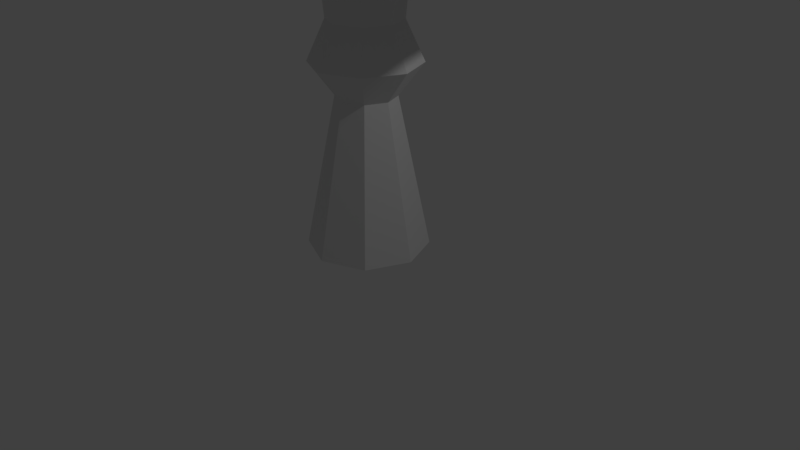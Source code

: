 # Source: Mushroom3.blend  (saved by Blender 2.78.0; exported with 4.5.12 LTS)
import bpy
from mathutils import Matrix  # noqa: F401  (used for matrix-valued properties, if any)

bpy.ops.wm.read_factory_settings(use_empty=True)
scene = bpy.context.scene
scene.name = 'Scene'

# ---- collections
col_collection_1 = bpy.data.collections.new('Collection 1'); scene.collection.children.link(col_collection_1)

# ---- world
world_world = bpy.data.worlds.new('World'); scene.world = world_world
world_world.color = (0.05088, 0.05088, 0.05088)
world_world.use_sun_shadow = False
world_world.sun_shadow_jitter_overblur = 0.0
world_world.cycles.sampling_method = 'MANUAL'

# ---- cameras
cam_camera = bpy.data.cameras.new('Camera')
cam_camera.clip_end = 100.0
cam_camera.lens = 35.0
cam_camera.sensor_width = 32.0
cam_camera.sensor_height = 18.0
cam_camera.ortho_scale = 7.314
cam_camera.dof.focus_distance = 0.0
cam_camera.dof.aperture_fstop = 128.0

# ---- lights
light_lamp = bpy.data.lights.new('Lamp', 'POINT')
light_lamp.transmission_factor = 0.0
light_lamp.cutoff_distance = 30.0
light_lamp.energy = 100.0
light_lamp.shadow_buffer_clip_start = 1.001
light_lamp.shadow_soft_size = 0.1
light_lamp.shadow_maximum_resolution = 0.006
light_lamp.use_absolute_resolution = True

# ---- meshes
me_cylinder = bpy.data.meshes.new('Cylinder')
me_cylinder.from_pydata([(-2.551e-08, 0.3781, 2.122), (-1.868e-08, 0.5589, 4.029), (0.2674, 0.2674, 2.122), (0.3952, 0.3952, 4.029), (0.3781, -1.169e-08, 2.122), (0.5589, -9.033e-09, 4.029), (0.2674, -0.2674, 2.122), (0.3952, -0.3952, 4.029), (-5.857e-08, -0.3781, 2.122), (-6.755e-08, -0.5589, 4.029), (-0.2674, -0.2674, 2.122), (-0.3952, -0.3952, 4.029), (-0.3781, 9.35e-09, 2.122), (-0.5589, 2.206e-08, 4.029), (-0.2674, 0.2674, 2.122), (-0.3952, 0.3952, 4.029), (1.604, 1.604, 4.029), (1.109e-08, 2.269, 4.029), (2.269, -1.086e-07, 4.029), (1.604, -1.604, 4.029), (-1.872e-07, -2.269, 4.029), (-1.604, -1.604, 4.029), (-2.269, 1.76e-08, 4.029), (-1.604, 1.604, 4.029), (0.7277, 0.7277, 9.158), (-1.678e-08, 1.029, 9.158), (1.029, -3.753e-08, 9.158), (0.7277, -0.7277, 9.158), (-1.067e-07, -1.029, 9.158), (-0.7277, -0.7277, 9.158), (-1.029, 1.972e-08, 9.158), (-0.7277, 0.7277, 9.158), (0.5385, 0.5385, 9.821), (6.452e-08, 0.7615, 9.821), (0.7615, -2.774e-08, 9.821), (0.5385, -0.5385, 9.821), (-2.051e-09, -0.7615, 9.821), (-0.5385, -0.5385, 9.821), (-0.7615, 1.463e-08, 9.821), (-0.5385, 0.5385, 9.821), (0.3429, 0.3429, 10.23), (1.449e-07, 0.485, 10.23), (0.485, -7.46e-09, 10.23), (0.3429, -0.3429, 10.23), (1.025e-07, -0.485, 10.23), (-0.3429, -0.3429, 10.23), (-0.485, 1.952e-08, 10.23), (-0.3429, 0.3429, 10.23), (-1.618, 1.501e-08, 6.656), (-1.144, 1.144, 6.656), (-1.494e-07, -1.618, 6.656), (-1.144, -1.144, 6.656), (1.618, -7.499e-08, 6.656), (1.144, -1.144, 6.656), (-7.992e-09, 1.618, 6.656), (1.144, 1.144, 6.656), (-1.361, 8.774e-09, 7.969), (-1.435e-07, -1.361, 7.969), (1.361, -6.697e-08, 7.969), (-2.448e-08, 1.361, 7.969), (-0.9627, 0.9627, 7.969), (-0.9627, -0.9627, 7.969), (0.9627, -0.9627, 7.969), (0.9627, 0.9627, 7.969), (0.09736, 0.09736, 10.55), (1.372e-07, 0.1377, 10.55), (0.1377, 1.122e-08, 10.55), (0.09736, -0.09736, 10.55), (1.251e-07, -0.1377, 10.55), (-0.09736, -0.09736, 10.55), (-0.1377, 1.888e-08, 10.55), (-0.09736, 0.09736, 10.55), (-1.374, 1.374, 4.832), (-1.374, -1.374, 4.832), (1.374, -1.374, 4.832), (1.374, 1.374, 4.832), (-1.944, 1.776e-08, 4.832), (-1.703e-07, -1.944, 4.832), (1.944, -9.037e-08, 4.832), (-4.273e-10, 1.944, 4.832), (2.158, -9.938e-08, 3.916), (1.526, -1.526, 3.916), (-1.526, -1.526, 3.916), (-2.158, 2.068e-08, 3.916), (-1.75e-07, -2.158, 3.916), (-1.526, 1.526, 3.916), (1.526, 1.526, 3.916), (1.366e-08, 2.158, 3.916), (0.7614, -0.7614, 4.248), (-1.077, 1.533e-08, 4.248), (-9.479e-08, -1.077, 4.248), (-0.7614, 0.7614, 4.248), (-6.483e-10, 1.077, 4.248), (1.077, -4.458e-08, 4.248), (-0.7614, -0.7614, 4.248), (0.7614, 0.7614, 4.248), (-2.026e-08, 0.4617, 3.029), (0.3265, 0.3265, 3.029), (0.4617, -1.171e-08, 3.029), (0.3265, -0.3265, 3.029), (-6.063e-08, -0.4617, 3.029), (-0.3265, -0.3265, 3.029), (-0.4617, 1.397e-08, 3.029), (-0.3265, 0.3265, 3.029), (0.49, 0.49, 2.529), (0.6929, -2.16e-08, 2.529), (0.49, -0.49, 2.529), (-6.821e-08, -0.6929, 2.529), (-0.49, -0.49, 2.529), (-0.6929, 1.695e-08, 2.529), (-0.49, 0.49, 2.529), (-7.635e-09, 0.6929, 2.529), (2.138e-09, 0.7706, 0.1853), (0.5449, 0.5449, 0.1853), (0.7706, -3.155e-08, 0.1853), (0.5449, -0.5449, 0.1853), (-6.523e-08, -0.7706, 0.1853), (-0.5449, -0.5449, 0.1853), (-0.7706, 1.132e-08, 0.1853), (-0.5449, 0.5449, 0.1853)], [], [(96, 1, 3, 97), (97, 3, 5, 98), (98, 5, 7, 99), (99, 7, 9, 100), (100, 9, 11, 101), (101, 11, 13, 102), (81, 80, 18, 19), (102, 13, 15, 103), (103, 15, 1, 96), (6, 8, 116, 115), (60, 56, 30, 31), (83, 82, 21, 22), (84, 81, 19, 20), (85, 83, 22, 23), (80, 86, 16, 18), (82, 84, 20, 21), (87, 85, 23, 17), (86, 87, 17, 16), (28, 27, 35, 36), (61, 57, 28, 29), (62, 58, 26, 27), (63, 59, 25, 24), (59, 60, 31, 25), (56, 61, 29, 30), (57, 62, 27, 28), (58, 63, 24, 26), (33, 39, 47, 41), (26, 24, 32, 34), (31, 30, 38, 39), (29, 28, 36, 37), (27, 26, 34, 35), (24, 25, 33, 32), (25, 31, 39, 33), (30, 29, 37, 38), (45, 44, 68, 69), (38, 37, 45, 46), (36, 35, 43, 44), (34, 32, 40, 42), (39, 38, 46, 47), (37, 36, 44, 45), (35, 34, 42, 43), (32, 33, 41, 40), (78, 75, 55, 52), (77, 74, 53, 50), (76, 73, 51, 48), (79, 72, 49, 54), (75, 79, 54, 55), (74, 78, 52, 53), (73, 77, 50, 51), (72, 76, 48, 49), (52, 55, 63, 58), (50, 53, 62, 57), (48, 51, 61, 56), (54, 49, 60, 59), (55, 54, 59, 63), (53, 52, 58, 62), (51, 50, 57, 61), (49, 48, 56, 60), (64, 65, 71, 70, 69, 68, 67, 66), (43, 42, 66, 67), (40, 41, 65, 64), (41, 47, 71, 65), (46, 45, 69, 70), (44, 43, 67, 68), (42, 40, 64, 66), (47, 46, 70, 71), (23, 22, 76, 72), (21, 20, 77, 73), (19, 18, 78, 74), (16, 17, 79, 75), (17, 23, 72, 79), (22, 21, 73, 76), (20, 19, 74, 77), (18, 16, 75, 78), (95, 92, 87, 86), (92, 91, 85, 87), (94, 90, 84, 82), (93, 95, 86, 80), (91, 89, 83, 85), (90, 88, 81, 84), (89, 94, 82, 83), (88, 93, 80, 81), (7, 5, 93, 88), (13, 11, 94, 89), (9, 7, 88, 90), (15, 13, 89, 91), (5, 3, 95, 93), (11, 9, 90, 94), (1, 15, 91, 92), (3, 1, 92, 95), (110, 103, 96, 111), (109, 102, 103, 110), (108, 101, 102, 109), (107, 100, 101, 108), (106, 99, 100, 107), (105, 98, 99, 106), (104, 97, 98, 105), (111, 96, 97, 104), (0, 111, 104, 2), (2, 104, 105, 4), (4, 105, 106, 6), (6, 106, 107, 8), (8, 107, 108, 10), (10, 108, 109, 12), (12, 109, 110, 14), (14, 110, 111, 0), (112, 113, 114, 115, 116, 117, 118, 119), (12, 14, 119, 118), (2, 4, 114, 113), (8, 10, 117, 116), (14, 0, 112, 119), (0, 2, 113, 112), (4, 6, 115, 114), (10, 12, 118, 117)])
me_cylinder.use_remesh_preserve_volume = False
me_cylinder.use_remesh_preserve_attributes = False
me_cylinder.use_mirror_vertex_groups = False
me_cylinder.update()

# ---- objects
ob_cylinder = bpy.data.objects.new('Cylinder', me_cylinder)
ob_lamp = bpy.data.objects.new('Lamp', light_lamp)
ob_camera = bpy.data.objects.new('Camera', cam_camera)

# ---- transforms, parenting, visibility, modifiers, constraints
ob_cylinder.location = (0.0, 0.0, 0.0)
ob_cylinder.lineart.crease_threshold = 0.0
ob_lamp.location = (4.076, 1.005, 5.904)
ob_lamp.rotation_euler = (0.6503, 0.05522, 1.866)
ob_lamp.lock_rotations_4d = False
ob_lamp.empty_display_type = 'ARROWS'
ob_lamp.color = (0.0, 0.0, 0.0, 0.0)
ob_lamp.lineart.crease_threshold = 0.0
ob_camera.location = (7.481, -6.508, 5.344)
ob_camera.rotation_euler = (1.109, 0.0, 0.8149)
ob_camera.lock_rotations_4d = False
ob_camera.empty_display_type = 'ARROWS'
ob_camera.color = (0.0, 0.0, 0.0, 0.0)
ob_camera.display_type = 'WIRE'
ob_camera.lineart.crease_threshold = 0.0

# ---- collection membership
col_collection_1.objects.link(ob_cylinder)
col_collection_1.objects.link(ob_lamp)
col_collection_1.objects.link(ob_camera)

# ---- scene / render settings (as saved in the file)
scene.camera = ob_camera
scene.frame_start = 1; scene.frame_end = 250; scene.frame_set(1)
scene.render.engine = 'BLENDER_EEVEE_NEXT'
scene.render.resolution_percentage = 50
scene.render.dither_intensity = 0.0
scene.cycles.use_denoising = False
scene.cycles.samples = 128
scene.cycles.sampling_pattern = 'TABULATED_SOBOL'
scene.cycles.light_sampling_threshold = 0.0
scene.cycles.use_adaptive_sampling = False
scene.cycles.use_light_tree = False
scene.cycles.blur_glossy = 0.0
scene.cycles.sample_clamp_indirect = 0.0
scene.view_settings.view_transform = 'Standard'
bpy.context.view_layer.update()
